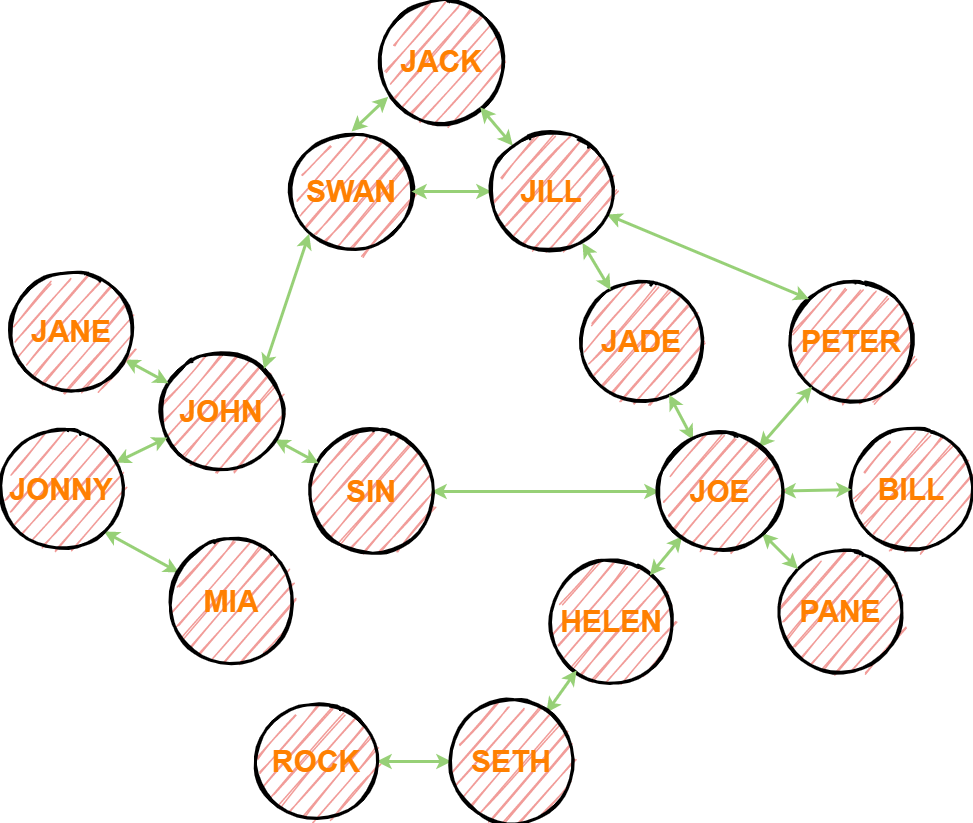

The diagram above was exported from draw.io. Its source (the exported page's mxGraphModel, read from the mxfile embedded in the PNG):
<mxGraphModel dx="852" dy="494" grid="1" gridSize="10" guides="1" tooltips="1" connect="1" arrows="1" fold="1" page="1" pageScale="1" pageWidth="1169" pageHeight="827" background="#ffffff" math="0" shadow="0">
  <root>
    <mxCell id="0" />
    <mxCell id="1" parent="0" />
    <mxCell id="1350" value="&lt;font style=&quot;font-size: 30px&quot; color=&quot;#ff8000&quot;&gt;&lt;b&gt;JADE&lt;/b&gt;&lt;/font&gt;" style="ellipse;whiteSpace=wrap;html=1;shadow=0;fontFamily=Helvetica;fontSize=20;fontColor=#FFFFFF;align=center;strokeWidth=3;sketch=1;fillColor=#F19C99;" parent="1" vertex="1">
      <mxGeometry x="850" y="770" width="120" height="120" as="geometry" />
    </mxCell>
    <mxCell id="1351" value="&lt;font style=&quot;font-size: 30px&quot; color=&quot;#ff8000&quot;&gt;&lt;b&gt;PETER&lt;/b&gt;&lt;/font&gt;" style="ellipse;whiteSpace=wrap;html=1;shadow=0;fontFamily=Helvetica;fontSize=20;fontColor=#FFFFFF;align=center;strokeWidth=3;sketch=1;fillColor=#F19C99;" parent="1" vertex="1">
      <mxGeometry x="1060" y="770" width="120" height="120" as="geometry" />
    </mxCell>
    <mxCell id="1352" value="&lt;b&gt;&lt;font style=&quot;font-size: 30px&quot; color=&quot;#ff8000&quot;&gt;BILL&lt;/font&gt;&lt;/b&gt;" style="ellipse;whiteSpace=wrap;html=1;shadow=0;fontFamily=Helvetica;fontSize=20;fontColor=#FFFFFF;align=center;strokeWidth=3;sketch=1;fillColor=#F19C99;" parent="1" vertex="1">
      <mxGeometry x="1120" y="917.5" width="120" height="120" as="geometry" />
    </mxCell>
    <mxCell id="1353" value="&lt;b&gt;&lt;font style=&quot;font-size: 30px&quot; color=&quot;#ff8000&quot;&gt;PANE&lt;/font&gt;&lt;/b&gt;" style="ellipse;whiteSpace=wrap;html=1;shadow=0;fontFamily=Helvetica;fontSize=20;fontColor=#FFFFFF;align=center;strokeWidth=3;sketch=1;fillColor=#F19C99;" parent="1" vertex="1">
      <mxGeometry x="1049" y="1040" width="120" height="120" as="geometry" />
    </mxCell>
    <mxCell id="1354" value="&lt;b&gt;&lt;font style=&quot;font-size: 30px&quot; color=&quot;#ff8000&quot;&gt;HELEN&lt;/font&gt;&lt;/b&gt;" style="ellipse;whiteSpace=wrap;html=1;shadow=0;fontFamily=Helvetica;fontSize=20;fontColor=#FFFFFF;align=center;strokeWidth=3;sketch=1;fillColor=#F19C99;" parent="1" vertex="1">
      <mxGeometry x="820" y="1050" width="120" height="120" as="geometry" />
    </mxCell>
    <mxCell id="1359" style="endArrow=classic;strokeWidth=3;html=1;startArrow=classic;startFill=1;endFill=1;strokeColor=#97D077;" parent="1" source="1515" target="1350" edge="1">
      <mxGeometry relative="1" as="geometry" />
    </mxCell>
    <mxCell id="1360" style="endArrow=classic;strokeWidth=3;html=1;startArrow=classic;startFill=1;endFill=1;strokeColor=#97D077;" parent="1" source="1515" target="1351" edge="1">
      <mxGeometry relative="1" as="geometry" />
    </mxCell>
    <mxCell id="1361" style="endArrow=classic;strokeWidth=3;html=1;startArrow=classic;startFill=1;endFill=1;strokeColor=#97D077;" parent="1" source="1515" target="1352" edge="1">
      <mxGeometry relative="1" as="geometry" />
    </mxCell>
    <mxCell id="1362" style="endArrow=classic;strokeWidth=3;html=1;startArrow=classic;startFill=1;endFill=1;strokeColor=#97D077;" parent="1" source="1515" target="1353" edge="1">
      <mxGeometry relative="1" as="geometry" />
    </mxCell>
    <mxCell id="1363" style="endArrow=classic;strokeWidth=3;html=1;startArrow=classic;startFill=1;endFill=1;strokeColor=#97D077;" parent="1" source="1515" target="1516" edge="1">
      <mxGeometry relative="1" as="geometry" />
    </mxCell>
    <mxCell id="1364" style="endArrow=classic;strokeWidth=3;html=1;startArrow=classic;startFill=1;endFill=1;strokeColor=#97D077;" parent="1" source="1515" target="1354" edge="1">
      <mxGeometry relative="1" as="geometry" />
    </mxCell>
    <mxCell id="1515" value="&lt;font color=&quot;#ff8000&quot;&gt;JOE&lt;/font&gt;" style="ellipse;whiteSpace=wrap;html=1;shadow=0;fontFamily=Helvetica;fontSize=30;fontColor=#2F5B7C;align=center;strokeWidth=3;fontStyle=1;sketch=1;fillColor=#F19C99;" parent="1" vertex="1">
      <mxGeometry x="928" y="922.5" width="121" height="115" as="geometry" />
    </mxCell>
    <mxCell id="1516" value="&lt;font style=&quot;font-size: 30px&quot; color=&quot;#ff8000&quot;&gt;&lt;b&gt;SIN&lt;/b&gt;&lt;/font&gt;" style="ellipse;whiteSpace=wrap;html=1;shadow=0;fontFamily=Helvetica;fontSize=20;fontColor=#FFFFFF;align=center;strokeWidth=3;sketch=1;fillColor=#F19C99;" parent="1" vertex="1">
      <mxGeometry x="580" y="920" width="120" height="120" as="geometry" />
    </mxCell>
    <mxCell id="wzkgpPxnXOLGMFDwusOy-1542" value="&lt;font style=&quot;font-size: 30px&quot; color=&quot;#ff8000&quot;&gt;&lt;b&gt;JACK&lt;/b&gt;&lt;/font&gt;" style="ellipse;whiteSpace=wrap;html=1;shadow=0;fontFamily=Helvetica;fontSize=20;fontColor=#FFFFFF;align=center;strokeWidth=3;sketch=1;fillColor=#F19C99;" parent="1" vertex="1">
      <mxGeometry x="650" y="490" width="120" height="120" as="geometry" />
    </mxCell>
    <mxCell id="wzkgpPxnXOLGMFDwusOy-1544" value="&lt;font color=&quot;#ff8000&quot; style=&quot;font-size: 30px&quot;&gt;&lt;b&gt;SWAN&lt;/b&gt;&lt;/font&gt;" style="ellipse;whiteSpace=wrap;html=1;shadow=0;fontFamily=Helvetica;fontSize=20;fontColor=#FFFFFF;align=center;strokeWidth=3;fillColor=#F19C99;sketch=1;" parent="1" vertex="1">
      <mxGeometry x="560" y="620" width="120" height="120" as="geometry" />
    </mxCell>
    <mxCell id="wzkgpPxnXOLGMFDwusOy-1545" style="endArrow=classic;strokeWidth=3;html=1;exitX=0.056;exitY=0.794;exitDx=0;exitDy=0;entryX=0.5;entryY=0;entryDx=0;entryDy=0;exitPerimeter=0;startArrow=classic;startFill=1;endFill=1;strokeColor=#97D077;" parent="1" source="wzkgpPxnXOLGMFDwusOy-1542" target="wzkgpPxnXOLGMFDwusOy-1544" edge="1">
      <mxGeometry relative="1" as="geometry">
        <mxPoint x="630.0004241146103" y="659.9953009817982" as="sourcePoint" />
        <mxPoint x="220.99970146208966" y="662.0907264938103" as="targetPoint" />
      </mxGeometry>
    </mxCell>
    <mxCell id="wzkgpPxnXOLGMFDwusOy-1546" style="endArrow=classic;strokeWidth=3;html=1;entryX=1;entryY=0.5;entryDx=0;entryDy=0;exitX=0;exitY=0.5;exitDx=0;exitDy=0;startArrow=classic;startFill=1;endFill=1;strokeColor=#97D077;" parent="1" source="wzkgpPxnXOLGMFDwusOy-1564" target="wzkgpPxnXOLGMFDwusOy-1544" edge="1">
      <mxGeometry relative="1" as="geometry">
        <mxPoint x="730" y="690" as="sourcePoint" />
        <mxPoint x="509.99970146208966" y="827.0007264938104" as="targetPoint" />
      </mxGeometry>
    </mxCell>
    <mxCell id="wzkgpPxnXOLGMFDwusOy-1557" style="edgeStyle=none;rounded=0;orthogonalLoop=1;jettySize=auto;html=1;strokeWidth=3;startArrow=classic;startFill=1;endArrow=classic;endFill=1;strokeColor=#97D077;" parent="1" source="wzkgpPxnXOLGMFDwusOy-1547" target="1516" edge="1">
      <mxGeometry relative="1" as="geometry" />
    </mxCell>
    <mxCell id="wzkgpPxnXOLGMFDwusOy-1547" value="&lt;font style=&quot;font-size: 30px&quot; color=&quot;#ff8000&quot;&gt;&lt;b&gt;JOHN&lt;/b&gt;&lt;/font&gt;" style="ellipse;whiteSpace=wrap;html=1;shadow=0;fontFamily=Helvetica;fontSize=20;fontColor=#FFFFFF;align=center;strokeWidth=3;fillColor=#F19C99;sketch=1;" parent="1" vertex="1">
      <mxGeometry x="430" y="840" width="120" height="120" as="geometry" />
    </mxCell>
    <mxCell id="wzkgpPxnXOLGMFDwusOy-1548" style="endArrow=classic;strokeWidth=3;html=1;exitX=0;exitY=1;exitDx=0;exitDy=0;entryX=1;entryY=0;entryDx=0;entryDy=0;startArrow=classic;startFill=1;endFill=1;strokeColor=#97D077;" parent="1" source="wzkgpPxnXOLGMFDwusOy-1544" target="wzkgpPxnXOLGMFDwusOy-1547" edge="1">
      <mxGeometry relative="1" as="geometry">
        <mxPoint x="530" y="759.17" as="sourcePoint" />
        <mxPoint x="350" y="759.17" as="targetPoint" />
      </mxGeometry>
    </mxCell>
    <mxCell id="wzkgpPxnXOLGMFDwusOy-1555" value="" style="edgeStyle=none;rounded=0;orthogonalLoop=1;jettySize=auto;html=1;strokeWidth=3;startArrow=classic;startFill=1;endArrow=classic;endFill=1;strokeColor=#97D077;" parent="1" source="wzkgpPxnXOLGMFDwusOy-1551" target="wzkgpPxnXOLGMFDwusOy-1547" edge="1">
      <mxGeometry relative="1" as="geometry" />
    </mxCell>
    <mxCell id="wzkgpPxnXOLGMFDwusOy-1551" value="&lt;font style=&quot;font-size: 30px&quot; color=&quot;#ff8000&quot;&gt;&lt;b&gt;JANE&lt;/b&gt;&lt;/font&gt;" style="ellipse;whiteSpace=wrap;html=1;shadow=0;fontFamily=Helvetica;fontSize=20;fontColor=#FFFFFF;align=center;strokeWidth=3;fillColor=#F19C99;sketch=1;" parent="1" vertex="1">
      <mxGeometry x="280" y="760" width="120" height="120" as="geometry" />
    </mxCell>
    <mxCell id="wzkgpPxnXOLGMFDwusOy-1556" style="edgeStyle=none;rounded=0;orthogonalLoop=1;jettySize=auto;html=1;strokeWidth=3;startArrow=classic;startFill=1;endArrow=classic;endFill=1;strokeColor=#97D077;" parent="1" source="wzkgpPxnXOLGMFDwusOy-1552" target="wzkgpPxnXOLGMFDwusOy-1547" edge="1">
      <mxGeometry relative="1" as="geometry" />
    </mxCell>
    <mxCell id="wzkgpPxnXOLGMFDwusOy-1559" style="edgeStyle=none;rounded=0;orthogonalLoop=1;jettySize=auto;html=1;exitX=1;exitY=1;exitDx=0;exitDy=0;strokeWidth=3;startArrow=classic;startFill=1;endArrow=classic;endFill=1;strokeColor=#97D077;" parent="1" source="wzkgpPxnXOLGMFDwusOy-1552" target="wzkgpPxnXOLGMFDwusOy-1558" edge="1">
      <mxGeometry relative="1" as="geometry" />
    </mxCell>
    <mxCell id="wzkgpPxnXOLGMFDwusOy-1552" value="&lt;b&gt;&lt;font style=&quot;font-size: 30px&quot; color=&quot;#ff8000&quot;&gt;JONNY&lt;/font&gt;&lt;/b&gt;" style="ellipse;whiteSpace=wrap;html=1;shadow=0;fontFamily=Helvetica;fontSize=20;fontColor=#FFFFFF;align=center;strokeWidth=3;fillColor=#F19C99;sketch=1;" parent="1" vertex="1">
      <mxGeometry x="270" y="917.5" width="120" height="120" as="geometry" />
    </mxCell>
    <mxCell id="wzkgpPxnXOLGMFDwusOy-1558" value="&lt;b&gt;&lt;font style=&quot;font-size: 30px&quot; color=&quot;#ff8000&quot;&gt;MIA&lt;/font&gt;&lt;/b&gt;" style="ellipse;whiteSpace=wrap;html=1;shadow=0;fontFamily=Helvetica;fontSize=20;fontColor=#FFFFFF;align=center;strokeWidth=3;fillColor=#F19C99;sketch=1;" parent="1" vertex="1">
      <mxGeometry x="440" y="1030" width="120" height="120" as="geometry" />
    </mxCell>
    <mxCell id="wzkgpPxnXOLGMFDwusOy-1562" style="edgeStyle=none;rounded=0;orthogonalLoop=1;jettySize=auto;html=1;strokeWidth=3;startArrow=classic;startFill=1;endArrow=classic;endFill=1;strokeColor=#97D077;" parent="1" source="wzkgpPxnXOLGMFDwusOy-1560" target="1354" edge="1">
      <mxGeometry relative="1" as="geometry" />
    </mxCell>
    <mxCell id="wzkgpPxnXOLGMFDwusOy-1563" value="" style="edgeStyle=none;rounded=0;orthogonalLoop=1;jettySize=auto;html=1;strokeWidth=3;startArrow=classic;startFill=1;endArrow=classic;endFill=1;strokeColor=#97D077;" parent="1" source="wzkgpPxnXOLGMFDwusOy-1560" target="wzkgpPxnXOLGMFDwusOy-1561" edge="1">
      <mxGeometry relative="1" as="geometry" />
    </mxCell>
    <mxCell id="wzkgpPxnXOLGMFDwusOy-1560" value="&lt;b&gt;&lt;font style=&quot;font-size: 30px&quot; color=&quot;#ff8000&quot;&gt;SETH&lt;/font&gt;&lt;/b&gt;" style="ellipse;whiteSpace=wrap;html=1;shadow=0;fontFamily=Helvetica;fontSize=20;fontColor=#FFFFFF;align=center;strokeWidth=3;sketch=1;fillColor=#F19C99;" parent="1" vertex="1">
      <mxGeometry x="720" y="1190" width="120" height="120" as="geometry" />
    </mxCell>
    <mxCell id="wzkgpPxnXOLGMFDwusOy-1561" value="&lt;b&gt;&lt;font style=&quot;font-size: 30px&quot; color=&quot;#ff8000&quot;&gt;ROCK&lt;/font&gt;&lt;/b&gt;" style="ellipse;whiteSpace=wrap;html=1;shadow=0;fontFamily=Helvetica;fontSize=20;fontColor=#FFFFFF;align=center;strokeWidth=3;sketch=1;fillColor=#F19C99;" parent="1" vertex="1">
      <mxGeometry x="525" y="1190" width="120" height="120" as="geometry" />
    </mxCell>
    <mxCell id="wzkgpPxnXOLGMFDwusOy-1565" style="edgeStyle=none;rounded=0;orthogonalLoop=1;jettySize=auto;html=1;strokeWidth=3;startArrow=classic;startFill=1;strokeColor=#97D077;" parent="1" source="wzkgpPxnXOLGMFDwusOy-1564" target="1350" edge="1">
      <mxGeometry relative="1" as="geometry" />
    </mxCell>
    <mxCell id="wzkgpPxnXOLGMFDwusOy-1566" style="edgeStyle=none;rounded=0;orthogonalLoop=1;jettySize=auto;html=1;strokeWidth=3;startArrow=classic;startFill=1;endArrow=classic;endFill=1;strokeColor=#97D077;" parent="1" source="wzkgpPxnXOLGMFDwusOy-1564" target="wzkgpPxnXOLGMFDwusOy-1542" edge="1">
      <mxGeometry relative="1" as="geometry" />
    </mxCell>
    <mxCell id="wzkgpPxnXOLGMFDwusOy-1567" style="edgeStyle=none;rounded=0;orthogonalLoop=1;jettySize=auto;html=1;entryX=0;entryY=0;entryDx=0;entryDy=0;strokeWidth=3;startArrow=classic;startFill=1;endArrow=classic;endFill=1;strokeColor=#97D077;" parent="1" source="wzkgpPxnXOLGMFDwusOy-1564" target="1351" edge="1">
      <mxGeometry relative="1" as="geometry" />
    </mxCell>
    <mxCell id="wzkgpPxnXOLGMFDwusOy-1564" value="&lt;font style=&quot;font-size: 30px&quot; color=&quot;#ff8000&quot;&gt;&lt;b&gt;JILL&lt;/b&gt;&lt;/font&gt;" style="ellipse;whiteSpace=wrap;html=1;shadow=0;fontFamily=Helvetica;fontSize=20;fontColor=#FFFFFF;align=center;strokeWidth=3;sketch=1;fillColor=#F19C99;" parent="1" vertex="1">
      <mxGeometry x="760" y="620" width="120" height="120" as="geometry" />
    </mxCell>
  </root>
</mxGraphModel>